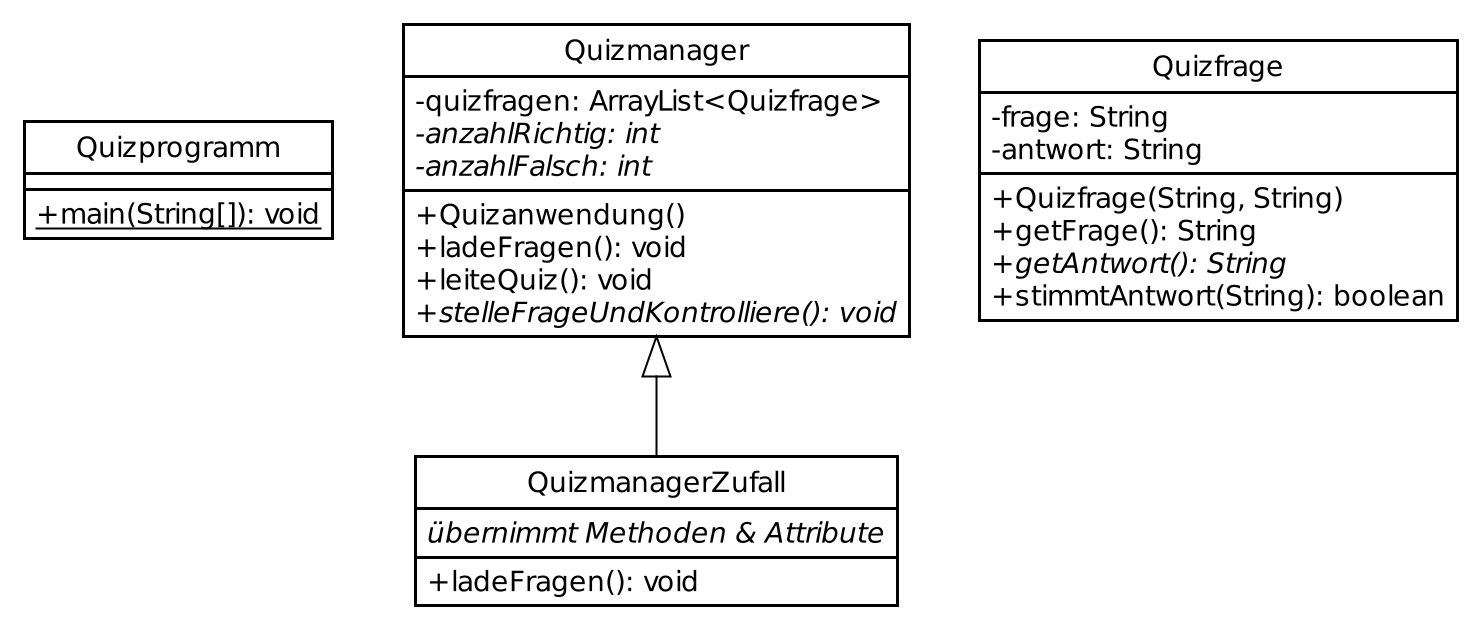

The diagram above was rendered by PlantUML. Its source (embedded in the PNG):
@startuml
!theme plain
scale 2.0
skinparam classAttributeIconSize 0
hide circle

class Quizprogramm {
    <u>+main(String[]): void
}

class Quizmanager {
    -quizfragen: ArrayList<Quizfrage>
    <i>-anzahlRichtig: int
    <i>-anzahlFalsch: int
    +Quizanwendung()
    +ladeFragen(): void
    +leiteQuiz(): void
    <i>+stelleFrageUndKontrolliere(): void
}

Quizmanager <|-- QuizmanagerZufall

class QuizmanagerZufall {
    <i>übernimmt Methoden & Attribute
    +ladeFragen(): void
}

class Quizfrage {
    -frage: String
    -antwort: String
    +Quizfrage(String, String)
    +getFrage(): String
    <i>+getAntwort(): String
    +stimmtAntwort(String): boolean
}
@enduml